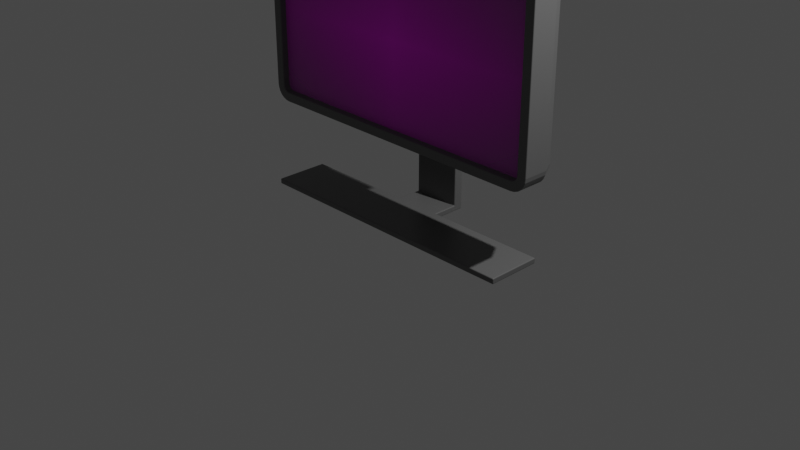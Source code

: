 # Source: Computer.blend  (saved by Blender 2.93.21; exported with 4.5.12 LTS)
import bpy
from mathutils import Matrix  # noqa: F401  (used for matrix-valued properties, if any)

bpy.ops.wm.read_factory_settings(use_empty=True)
scene = bpy.context.scene
scene.name = 'Scene'

# ---- collections
col_collection = bpy.data.collections.new('Collection'); scene.collection.children.link(col_collection)

# ---- images (referenced by path relative to the original .blend; pixels are not part of the script)
import os
ASSET_DIR = os.environ.get("B2B_ASSET_DIR", "")  # directory of the original .blend (textures are referenced by path, not embedded)
HERE = os.path.dirname(os.path.abspath(__file__))  # packed textures are extracted next to this script under _unpacked/

def load_image(name, relpath, width, height, colorspace="sRGB"):
    """Load a texture the original file referenced (path relative to the .blend, or extracted next to this script)."""
    p = next((c for c in (os.path.join(HERE, relpath), os.path.join(ASSET_DIR, relpath)) if relpath and os.path.exists(c)), "")
    if p:
        img = bpy.data.images.load(p, check_existing=True)
        img.name = name
    else:  # same state as the original file: an image datablock whose file is absent (Cycles renders it pink)
        img = bpy.data.images.new(name, width, height)
        img.source = "FILE"
        img.filepath = "//" + (relpath or name)
    img.colorspace_settings.name = colorspace
    return img
img_background_jpg = load_image('background.jpg', 'background.jpg', 1024, 1024, 'sRGB')

# ---- materials (node trees are filled in below, after node groups)
mat_material = bpy.data.materials.new('Material')
mat_material.alpha_threshold = 0.0
mat_material.use_transparent_shadow = False
mat_material.line_color = (0.0, 0.0, 0.0, 1.0)
mat_background = bpy.data.materials.new('background')
mat_background.surface_render_method = 'BLENDED'
mat_background.blend_method = 'BLEND'
mat_background.use_transparent_shadow = False

# ---- material node trees
mat_material.use_nodes = True; mat_material.node_tree.nodes.clear()
_N = mat_material.node_tree.nodes; _L = mat_material.node_tree.links
n0 = _N.new('ShaderNodeOutputMaterial'); n0.name = 'Material Output'; n0.location = (300, 300)
n1 = _N.new('ShaderNodeBsdfPrincipled'); n1.name = 'Principled BSDF'; n1.location = (10, 300)
n1.distribution = 'GGX'
n1.subsurface_method = 'BURLEY'
n1.inputs[0].default_value = (0.1237, 0.1237, 0.1237, 1.0)
n1.inputs[2].default_value = 0.4
n1.inputs[3].default_value = 1.45
n1.inputs[27].default_value = (0.0, 0.0, 0.0, 1.0)
n1.inputs[28].default_value = 1.0
_L.new(n1.outputs[0], n0.inputs[0])
n0.is_active_output = True
mat_background.use_nodes = True; mat_background.node_tree.nodes.clear()
_N = mat_background.node_tree.nodes; _L = mat_background.node_tree.links
n0 = _N.new('ShaderNodeOutputMaterial'); n0.name = 'Material Output'; n0.location = (300, 300)
n1 = _N.new('ShaderNodeTexImage'); n1.name = 'Image Texture'; n1.location = (-200, 300)
n1.image = img_background_jpg
n1.extension = 'CLIP'
n2 = _N.new('ShaderNodeBsdfPrincipled'); n2.name = 'Principled BSDF'; n2.location = (0, 300)
n2.distribution = 'GGX'
n2.subsurface_method = 'BURLEY'
n2.inputs[3].default_value = 1.45
n2.inputs[27].default_value = (0.0, 0.0, 0.0, 1.0)
n2.inputs[28].default_value = 1.0
_L.new(n1.outputs[0], n2.inputs[0])
_L.new(n1.outputs[1], n2.inputs[4])
_L.new(n2.outputs[0], n0.inputs[0])
n0.is_active_output = True

# ---- world
world_world = bpy.data.worlds.new('World'); scene.world = world_world
world_world.use_nodes = True; world_world.node_tree.nodes.clear()
_N = world_world.node_tree.nodes; _L = world_world.node_tree.links
n0 = _N.new('ShaderNodeOutputWorld'); n0.name = 'World Output'; n0.location = (300, 300)
n1 = _N.new('ShaderNodeBackground'); n1.name = 'Background'; n1.location = (10, 300)
n1.inputs[0].default_value = (0.05088, 0.05088, 0.05088, 1.0)
_L.new(n1.outputs[0], n0.inputs[0])
n0.is_active_output = True
world_world.color = (0.05088, 0.05088, 0.05088)
world_world.use_sun_shadow = False
world_world.sun_shadow_jitter_overblur = 0.0

# ---- cameras
cam_camera = bpy.data.cameras.new('Camera')
cam_camera.clip_end = 100.0
cam_camera.ortho_scale = 7.314

# ---- lights
light_light = bpy.data.lights.new('Light', 'POINT')
light_light.transmission_factor = 0.0
light_light.energy = 1000.0
light_light.shadow_soft_size = 0.1
light_light.shadow_maximum_resolution = 0.006
light_light.use_absolute_resolution = True

# ---- meshes
me_cube = bpy.data.meshes.new('Cube')
me_cube.from_pydata([(1.559, -0.05885, 0.8908), (1.625, -0.05885, 0.8245), (1.581, -0.05885, 0.8879), (1.595, -0.05885, 0.8821), (1.607, -0.05885, 0.8728), (1.616, -0.05885, 0.8608), (1.622, -0.05885, 0.8467), (1.625, -0.05885, -0.8245), (1.559, -0.05885, -0.8908), (1.622, -0.05885, -0.8467), (1.616, -0.05885, -0.8608), (1.607, -0.05885, -0.8728), (1.595, -0.05885, -0.8821), (1.581, -0.05885, -0.8879), (1.654, 0.288, 0.8265), (1.561, 0.288, 0.9204), (1.651, 0.288, 0.8545), (1.642, 0.288, 0.8757), (1.628, 0.288, 0.8939), (1.61, 0.288, 0.9079), (1.589, 0.288, 0.9167), (1.561, 0.288, -0.9204), (1.654, 0.288, -0.8265), (1.589, 0.288, -0.9167), (1.61, 0.288, -0.9079), (1.628, 0.288, -0.8939), (1.642, 0.288, -0.8757), (1.651, 0.288, -0.8545), (-1.625, -0.05885, 0.8245), (-1.559, -0.05885, 0.8908), (-1.622, -0.05885, 0.8467), (-1.616, -0.05885, 0.8608), (-1.607, -0.05885, 0.8728), (-1.595, -0.05885, 0.8821), (-1.581, -0.05885, 0.8879), (-1.559, -0.05885, -0.8908), (-1.625, -0.05885, -0.8245), (-1.581, -0.05885, -0.8879), (-1.595, -0.05885, -0.8821), (-1.607, -0.05885, -0.8728), (-1.616, -0.05885, -0.8608), (-1.622, -0.05885, -0.8467), (-1.561, 0.288, 0.9204), (-1.654, 0.288, 0.8265), (-1.589, 0.288, 0.9167), (-1.61, 0.288, 0.9079), (-1.628, 0.288, 0.8939), (-1.642, 0.288, 0.8757), (-1.651, 0.288, 0.8545), (-1.654, 0.288, -0.8265), (-1.561, 0.288, -0.9204), (-1.651, 0.288, -0.8545), (-1.642, 0.288, -0.8757), (-1.628, 0.288, -0.8939), (-1.61, 0.288, -0.9079), (-1.589, 0.288, -0.9167), (-1.609, -0.1375, -0.9943), (-1.566, -0.1375, -1.0), (-1.65, -0.1375, -0.9774), (-1.685, -0.1375, -0.9507), (-1.712, -0.1375, -0.9158), (-1.728, -0.1375, -0.8752), (-1.734, -0.1375, -0.8317), (1.609, -0.1375, 0.9943), (1.566, -0.1375, 1.0), (1.65, -0.1375, 0.9774), (1.685, -0.1375, 0.9507), (1.712, -0.1375, 0.9158), (1.728, -0.1375, 0.8752), (1.734, -0.1375, 0.8317), (-1.566, -0.1375, 1.0), (-1.609, -0.1375, 0.9943), (-1.65, -0.1375, 0.9774), (-1.685, -0.1375, 0.9507), (-1.712, -0.1375, 0.9158), (-1.728, -0.1375, 0.8752), (-1.734, -0.1375, 0.8317), (1.566, -0.1375, -1.0), (1.609, -0.1375, -0.9943), (1.65, -0.1375, -0.9774), (1.685, -0.1375, -0.9507), (1.712, -0.1375, -0.9158), (1.728, -0.1375, -0.8752), (1.734, -0.1375, -0.8317), (-1.584, -0.1375, -0.8982), (-1.559, -0.1375, -0.9013), (-1.6, -0.1375, -0.8913), (-1.614, -0.1375, -0.8803), (-1.625, -0.1375, -0.8661), (-1.632, -0.1375, -0.8495), (-1.635, -0.1375, -0.8252), (1.584, -0.1375, 0.8982), (1.559, -0.1375, 0.9013), (1.6, -0.1375, 0.8913), (1.614, -0.1375, 0.8803), (1.625, -0.1375, 0.8661), (1.632, -0.1375, 0.8495), (1.635, -0.1375, 0.8252), (-1.559, -0.1375, 0.9013), (-1.584, -0.1375, 0.8982), (-1.6, -0.1375, 0.8913), (-1.614, -0.1375, 0.8803), (-1.625, -0.1375, 0.8661), (-1.632, -0.1375, 0.8495), (-1.635, -0.1375, 0.8252), (1.559, -0.1375, -0.9013), (1.584, -0.1375, -0.8982), (1.6, -0.1375, -0.8913), (1.614, -0.1375, -0.8803), (1.625, -0.1375, -0.8661), (1.632, -0.1375, -0.8495), (1.635, -0.1375, -0.8252), (-1.566, 0.1375, -1.0), (-1.609, 0.1375, -0.9943), (-1.65, 0.1375, -0.9774), (-1.685, 0.1375, -0.9507), (-1.712, 0.1375, -0.9158), (-1.728, 0.1375, -0.8752), (-1.734, 0.1375, -0.8317), (1.566, 0.1375, 1.0), (1.609, 0.1375, 0.9943), (1.65, 0.1375, 0.9774), (1.685, 0.1375, 0.9507), (1.712, 0.1375, 0.9158), (1.728, 0.1375, 0.8752), (1.734, 0.1375, 0.8317), (-1.609, 0.1375, 0.9943), (-1.566, 0.1375, 1.0), (-1.65, 0.1375, 0.9774), (-1.685, 0.1375, 0.9507), (-1.712, 0.1375, 0.9158), (-1.728, 0.1375, 0.8752), (-1.734, 0.1375, 0.8317), (1.609, 0.1375, -0.9943), (1.566, 0.1375, -1.0), (1.65, 0.1375, -0.9774), (1.685, 0.1375, -0.9507), (1.712, 0.1375, -0.9158), (1.728, 0.1375, -0.8752), (1.734, 0.1375, -0.8317), (-0.5955, 0.288, -0.2851), (0.5955, 0.288, -0.2851), (-0.5955, 0.288, 0.2851), (0.5955, 0.288, 0.2851), (-0.2649, 0.4361, 0.07186), (-0.2649, 0.4361, -0.07186), (0.2649, 0.4361, -0.07186), (0.2649, 0.4361, 0.07186), (-0.5955, 0.4361, 0.2851), (-0.5955, 0.4361, -0.2851), (0.5955, 0.4361, -0.2851), (0.5955, 0.4361, 0.2851), (-0.2755, 0.4361, -0.08242), (0.2755, 0.4361, -0.08242), (0.2755, 0.4361, 0.08242), (-0.2755, 0.4361, 0.08242), (-0.2649, 0.6317, -0.07186), (0.2649, 0.6317, -0.07186), (0.2649, 0.6317, 0.07186), (-0.2649, 0.6317, 0.07186), (-0.2649, 0.5255, -0.07186), (0.2649, 0.529, -0.07186), (-0.2649, 0.6317, -1.869), (0.2649, 0.6317, -1.869), (-0.2649, 0.5255, -1.869), (0.2649, 0.529, -1.869), (-0.2649, 0.5255, -1.811), (0.2649, 0.529, -1.809), (-0.2594, -0.3308, -1.869), (0.2705, -0.3273, -1.869), (-0.2594, -0.3308, -1.811), (0.2705, -0.3273, -1.809), (0.2667, 0.2603, -1.869), (0.2667, 0.2603, -1.809), (-0.2632, 0.2569, -1.869), (-0.2632, 0.2569, -1.811), (-1.507, -0.3389, -1.869), (-1.507, -0.3389, -1.811), (-1.511, 0.2488, -1.869), (-1.511, 0.2488, -1.811), (1.572, -0.3189, -1.869), (1.572, -0.3189, -1.809), (1.568, 0.2687, -1.869), (1.568, 0.2687, -1.809)], [], [(57, 77, 134, 112), (118, 132, 76, 62), (21, 23, 24, 25, 26, 27, 22, 14, 16, 17, 18, 19, 20, 15, 42, 44, 45, 46, 47, 48, 43, 49, 51, 52, 53, 54, 55, 50), (64, 70, 127, 119), (83, 69, 125, 139), (57, 112, 113, 56), (56, 113, 114, 58), (58, 114, 115, 59), (59, 115, 116, 60), (60, 116, 117, 61), (61, 117, 118, 62), (64, 119, 120, 63), (63, 120, 121, 65), (65, 121, 122, 66), (66, 122, 123, 67), (67, 123, 124, 68), (68, 124, 125, 69), (127, 70, 71, 126), (126, 71, 72, 128), (128, 72, 73, 129), (129, 73, 74, 130), (130, 74, 75, 131), (131, 75, 76, 132), (134, 77, 78, 133), (133, 78, 79, 135), (135, 79, 80, 136), (136, 80, 81, 137), (137, 81, 82, 138), (138, 82, 83, 139), (35, 37, 38, 39, 40, 41, 36, 28, 30, 31, 32, 33, 34, 29, 0, 2, 3, 4, 5, 6, 1, 7, 9, 10, 11, 12, 13, 8), (84, 85, 57, 56), (86, 84, 56, 58), (87, 86, 58, 59), (88, 87, 59, 60), (89, 88, 60, 61), (90, 89, 61, 62), (91, 92, 64, 63), (93, 91, 63, 65), (94, 93, 65, 66), (95, 94, 66, 67), (96, 95, 67, 68), (97, 96, 68, 69), (98, 99, 71, 70), (99, 100, 72, 71), (100, 101, 73, 72), (101, 102, 74, 73), (102, 103, 75, 74), (103, 104, 76, 75), (105, 106, 78, 77), (106, 107, 79, 78), (107, 108, 80, 79), (108, 109, 81, 80), (109, 110, 82, 81), (110, 111, 83, 82), (85, 105, 77, 57), (104, 90, 62, 76), (92, 98, 70, 64), (111, 97, 69, 83), (37, 35, 85, 84), (38, 37, 84, 86), (39, 38, 86, 87), (40, 39, 87, 88), (41, 40, 88, 89), (36, 41, 89, 90), (2, 0, 92, 91), (3, 2, 91, 93), (4, 3, 93, 94), (5, 4, 94, 95), (6, 5, 95, 96), (1, 6, 96, 97), (29, 34, 99, 98), (34, 33, 100, 99), (33, 32, 101, 100), (32, 31, 102, 101), (31, 30, 103, 102), (30, 28, 104, 103), (8, 13, 106, 105), (13, 12, 107, 106), (12, 11, 108, 107), (11, 10, 109, 108), (10, 9, 110, 109), (9, 7, 111, 110), (35, 8, 105, 85), (28, 36, 90, 104), (0, 29, 98, 92), (7, 1, 97, 111), (50, 55, 113, 112), (55, 54, 114, 113), (54, 53, 115, 114), (53, 52, 116, 115), (52, 51, 117, 116), (51, 49, 118, 117), (15, 20, 120, 119), (20, 19, 121, 120), (19, 18, 122, 121), (18, 17, 123, 122), (17, 16, 124, 123), (16, 14, 125, 124), (44, 42, 127, 126), (45, 44, 126, 128), (46, 45, 128, 129), (47, 46, 129, 130), (48, 47, 130, 131), (43, 48, 131, 132), (23, 21, 134, 133), (24, 23, 133, 135), (25, 24, 135, 136), (26, 25, 136, 137), (27, 26, 137, 138), (22, 27, 138, 139), (14, 22, 139, 125), (42, 15, 119, 127), (21, 50, 112, 134), (49, 43, 132, 118), (140, 142, 143, 141), (144, 145, 160, 156, 159), (143, 142, 148, 151), (140, 141, 150, 149), (141, 143, 151, 150), (142, 140, 149, 148), (153, 152, 149, 150), (152, 155, 148, 149), (155, 154, 151, 148), (154, 153, 150, 151), (146, 145, 152, 153), (144, 147, 154, 155), (147, 146, 153, 154), (145, 144, 155, 152), (156, 157, 158, 159), (147, 144, 159, 158), (146, 147, 158, 157, 161), (145, 146, 161, 160), (164, 165, 163, 162), (157, 156, 162, 163), (161, 157, 163, 165, 167), (160, 161, 167, 166), (156, 160, 166, 164, 162), (170, 171, 169, 168), (169, 171, 181, 180), (172, 174, 168, 169), (175, 173, 171, 170), (175, 170, 177, 179), (164, 166, 175, 174), (166, 167, 173, 175), (165, 164, 174, 172), (167, 165, 172, 173), (178, 179, 177, 176), (170, 168, 176, 177), (174, 175, 179, 178), (168, 174, 178, 176), (183, 182, 180, 181), (171, 173, 183, 181), (172, 169, 180, 182), (173, 172, 182, 183)])
_uv = me_cube.uv_layers.new(name='UVMap')
_uv.uv.foreach_set('vector', [0.1371, 0.5, 0.3629, 0.5, 0.3629, 0.75, 0.1371, 0.75, 0.396, 0.0, 0.604, 0.0, 0.604, 0.25, 0.396, 0.25, 0.385, 0.7625, 0.3854, 0.7605, 0.3865, 0.759, 0.3883, 0.7576, 0.3905, 0.7566, 0.3932, 0.756, 0.3967, 0.7557, 0.6033, 0.7557, 0.6068, 0.756, 0.6095, 0.7566, 0.6117, 0.7576, 0.6135, 0.759, 0.6146, 0.7605, 0.615, 0.7625, 0.615, 0.9875, 0.6146, 0.9895, 0.6135, 0.991, 0.6117, 0.9924, 0.6095, 0.9934, 0.6068, 0.994, 0.6033, 0.9943, 0.3967, 0.9943, 0.3932, 0.994, 0.3905, 0.9934, 0.3883, 0.9924, 0.3865, 0.991, 0.3854, 0.9895, 0.385, 0.9875, 0.6371, 0.5, 0.8629, 0.5, 0.8629, 0.75, 0.6371, 0.75, 0.396, 0.5, 0.604, 0.5, 0.604, 0.75, 0.396, 0.75, 0.1371, 0.5, 0.1371, 0.75, 0.134, 0.75, 0.134, 0.5, 0.134, 0.5, 0.134, 0.75, 0.1311, 0.75, 0.1311, 0.5, 0.1311, 0.5, 0.1311, 0.75, 0.125, 0.75, 0.125, 0.5, 0.375, 0.25, 0.375, 0.0, 0.3855, 0.0, 0.3855, 0.25, 0.3855, 0.25, 0.3855, 0.0, 0.3906, 0.0, 0.3906, 0.25, 0.3906, 0.25, 0.3906, 0.0, 0.396, 0.0, 0.396, 0.25, 0.6371, 0.5, 0.6371, 0.75, 0.634, 0.75, 0.634, 0.5, 0.634, 0.5, 0.634, 0.75, 0.6311, 0.75, 0.6311, 0.5, 0.6311, 0.5, 0.6311, 0.75, 0.625, 0.75, 0.625, 0.5, 0.625, 0.5, 0.625, 0.75, 0.6145, 0.75, 0.6145, 0.5, 0.6145, 0.5, 0.6145, 0.75, 0.6094, 0.75, 0.6094, 0.5, 0.6094, 0.5, 0.6094, 0.75, 0.604, 0.75, 0.604, 0.5, 0.8629, 0.75, 0.8629, 0.5, 0.866, 0.5, 0.866, 0.75, 0.866, 0.75, 0.866, 0.5, 0.8689, 0.5, 0.8689, 0.75, 0.8689, 0.75, 0.8689, 0.5, 0.875, 0.5, 0.875, 0.75, 0.625, 0.0, 0.625, 0.25, 0.6145, 0.25, 0.6145, 0.0, 0.6145, 0.0, 0.6145, 0.25, 0.6094, 0.25, 0.6094, 0.0, 0.6094, 0.0, 0.6094, 0.25, 0.604, 0.25, 0.604, 0.0, 0.3629, 0.75, 0.3629, 0.5, 0.366, 0.5, 0.366, 0.75, 0.366, 0.75, 0.366, 0.5, 0.3689, 0.5, 0.3689, 0.75, 0.3689, 0.75, 0.3689, 0.5, 0.375, 0.5, 0.375, 0.75, 0.375, 0.75, 0.375, 0.5, 0.3855, 0.5, 0.3855, 0.75, 0.3855, 0.75, 0.3855, 0.5, 0.3906, 0.5, 0.3906, 0.75, 0.3906, 0.75, 0.3906, 0.5, 0.396, 0.5, 0.396, 0.75, 0.3886, 0.2626, 0.389, 0.261, 0.3897, 0.26, 0.3909, 0.2592, 0.3924, 0.2585, 0.3942, 0.2581, 0.3969, 0.2579, 0.6031, 0.2579, 0.6058, 0.2581, 0.6076, 0.2585, 0.6091, 0.2592, 0.6103, 0.26, 0.611, 0.261, 0.6114, 0.2626, 0.6114, 0.4874, 0.611, 0.489, 0.6103, 0.49, 0.6091, 0.4908, 0.6076, 0.4915, 0.6058, 0.4919, 0.6031, 0.4921, 0.3969, 0.4921, 0.3942, 0.4919, 0.3924, 0.4915, 0.3909, 0.4908, 0.3897, 0.49, 0.389, 0.489, 0.3886, 0.4874, 0.3877, 0.2608, 0.3873, 0.2626, 0.375, 0.2621, 0.3757, 0.259, 0.3886, 0.2597, 0.3877, 0.2608, 0.3757, 0.259, 0.3778, 0.2561, 0.39, 0.2586, 0.3886, 0.2597, 0.3778, 0.2561, 0.3812, 0.2536, 0.3917, 0.2578, 0.39, 0.2586, 0.3812, 0.2536, 0.3855, 0.2516, 0.3938, 0.2573, 0.3917, 0.2578, 0.3855, 0.2516, 0.3906, 0.2504, 0.3968, 0.2571, 0.3938, 0.2573, 0.3906, 0.2504, 0.396, 0.25, 0.6123, 0.4892, 0.6127, 0.4874, 0.625, 0.4879, 0.6243, 0.491, 0.6114, 0.4903, 0.6123, 0.4892, 0.6243, 0.491, 0.6222, 0.4939, 0.61, 0.4914, 0.6114, 0.4903, 0.6222, 0.4939, 0.6188, 0.4964, 0.6083, 0.4922, 0.61, 0.4914, 0.6188, 0.4964, 0.6145, 0.4984, 0.6062, 0.4927, 0.6083, 0.4922, 0.6145, 0.4984, 0.6094, 0.4996, 0.6032, 0.4929, 0.6062, 0.4927, 0.6094, 0.4996, 0.604, 0.5, 0.6127, 0.2626, 0.6123, 0.2608, 0.6243, 0.259, 0.625, 0.2621, 0.6123, 0.2608, 0.6114, 0.2597, 0.6222, 0.2561, 0.6243, 0.259, 0.6114, 0.2597, 0.61, 0.2586, 0.6188, 0.2536, 0.6222, 0.2561, 0.61, 0.2586, 0.6083, 0.2578, 0.6145, 0.2516, 0.6188, 0.2536, 0.6083, 0.2578, 0.6062, 0.2573, 0.6094, 0.2504, 0.6145, 0.2516, 0.6062, 0.2573, 0.6032, 0.2571, 0.604, 0.25, 0.6094, 0.2504, 0.3873, 0.4874, 0.3877, 0.4892, 0.3757, 0.491, 0.375, 0.4879, 0.3877, 0.4892, 0.3886, 0.4903, 0.3778, 0.4939, 0.3757, 0.491, 0.3886, 0.4903, 0.39, 0.4914, 0.3812, 0.4964, 0.3778, 0.4939, 0.39, 0.4914, 0.3917, 0.4922, 0.3855, 0.4984, 0.3812, 0.4964, 0.3917, 0.4922, 0.3938, 0.4927, 0.3906, 0.4996, 0.3855, 0.4984, 0.3938, 0.4927, 0.3968, 0.4929, 0.396, 0.5, 0.3906, 0.4996, 0.3873, 0.2626, 0.3873, 0.4874, 0.375, 0.4879, 0.375, 0.2621, 0.6032, 0.2571, 0.3968, 0.2571, 0.396, 0.25, 0.604, 0.25, 0.6127, 0.4874, 0.6127, 0.2626, 0.625, 0.2621, 0.625, 0.4879, 0.3968, 0.4929, 0.6032, 0.4929, 0.604, 0.5, 0.396, 0.5, 0.389, 0.261, 0.3886, 0.2626, 0.3873, 0.2626, 0.3877, 0.2608, 0.3897, 0.26, 0.389, 0.261, 0.3877, 0.2608, 0.3886, 0.2597, 0.3909, 0.2592, 0.3897, 0.26, 0.3886, 0.2597, 0.39, 0.2586, 0.3924, 0.2585, 0.3909, 0.2592, 0.39, 0.2586, 0.3917, 0.2578, 0.3942, 0.2581, 0.3924, 0.2585, 0.3917, 0.2578, 0.3938, 0.2573, 0.3969, 0.2579, 0.3942, 0.2581, 0.3938, 0.2573, 0.3968, 0.2571, 0.611, 0.489, 0.6114, 0.4874, 0.6127, 0.4874, 0.6123, 0.4892, 0.6103, 0.49, 0.611, 0.489, 0.6123, 0.4892, 0.6114, 0.4903, 0.6091, 0.4908, 0.6103, 0.49, 0.6114, 0.4903, 0.61, 0.4914, 0.6076, 0.4915, 0.6091, 0.4908, 0.61, 0.4914, 0.6083, 0.4922, 0.6058, 0.4919, 0.6076, 0.4915, 0.6083, 0.4922, 0.6062, 0.4927, 0.6031, 0.4921, 0.6058, 0.4919, 0.6062, 0.4927, 0.6032, 0.4929, 0.6114, 0.2626, 0.611, 0.261, 0.6123, 0.2608, 0.6127, 0.2626, 0.611, 0.261, 0.6103, 0.26, 0.6114, 0.2597, 0.6123, 0.2608, 0.6103, 0.26, 0.6091, 0.2592, 0.61, 0.2586, 0.6114, 0.2597, 0.6091, 0.2592, 0.6076, 0.2585, 0.6083, 0.2578, 0.61, 0.2586, 0.6076, 0.2585, 0.6058, 0.2581, 0.6062, 0.2573, 0.6083, 0.2578, 0.6058, 0.2581, 0.6031, 0.2579, 0.6032, 0.2571, 0.6062, 0.2573, 0.3886, 0.4874, 0.389, 0.489, 0.3877, 0.4892, 0.3873, 0.4874, 0.389, 0.489, 0.3897, 0.49, 0.3886, 0.4903, 0.3877, 0.4892, 0.3897, 0.49, 0.3909, 0.4908, 0.39, 0.4914, 0.3886, 0.4903, 0.3909, 0.4908, 0.3924, 0.4915, 0.3917, 0.4922, 0.39, 0.4914, 0.3924, 0.4915, 0.3942, 0.4919, 0.3938, 0.4927, 0.3917, 0.4922, 0.3942, 0.4919, 0.3969, 0.4921, 0.3968, 0.4929, 0.3938, 0.4927, 0.3886, 0.2626, 0.3886, 0.4874, 0.3873, 0.4874, 0.3873, 0.2626, 0.6031, 0.2579, 0.3969, 0.2579, 0.3968, 0.2571, 0.6032, 0.2571, 0.6114, 0.4874, 0.6114, 0.2626, 0.6127, 0.2626, 0.6127, 0.4874, 0.3969, 0.4921, 0.6031, 0.4921, 0.6032, 0.4929, 0.3968, 0.4929, 0.385, 0.9875, 0.3854, 0.9895, 0.3757, 0.991, 0.375, 0.9879, 0.3854, 0.9895, 0.3865, 0.991, 0.3778, 0.9939, 0.3757, 0.991, 0.3865, 0.991, 0.3883, 0.9924, 0.3812, 0.9964, 0.3778, 0.9939, 0.3883, 0.9924, 0.3905, 0.9934, 0.3855, 0.9984, 0.3812, 0.9964, 0.3905, 0.9934, 0.3932, 0.994, 0.3906, 0.9996, 0.3855, 0.9984, 0.3932, 0.994, 0.3967, 0.9943, 0.396, 1.0, 0.3906, 0.9996, 0.615, 0.7625, 0.6146, 0.7605, 0.6243, 0.759, 0.625, 0.7621, 0.6146, 0.7605, 0.6135, 0.759, 0.6222, 0.7561, 0.6243, 0.759, 0.6135, 0.759, 0.6117, 0.7576, 0.6188, 0.7536, 0.6222, 0.7561, 0.6117, 0.7576, 0.6095, 0.7566, 0.6145, 0.7516, 0.6188, 0.7536, 0.6095, 0.7566, 0.6068, 0.756, 0.6094, 0.7504, 0.6145, 0.7516, 0.6068, 0.756, 0.6033, 0.7557, 0.604, 0.75, 0.6094, 0.7504, 0.6146, 0.9895, 0.615, 0.9875, 0.625, 0.9879, 0.6243, 0.991, 0.6135, 0.991, 0.6146, 0.9895, 0.6243, 0.991, 0.6222, 0.9939, 0.6117, 0.9924, 0.6135, 0.991, 0.6222, 0.9939, 0.6188, 0.9964, 0.6095, 0.9934, 0.6117, 0.9924, 0.6188, 0.9964, 0.6145, 0.9984, 0.6068, 0.994, 0.6095, 0.9934, 0.6145, 0.9984, 0.6094, 0.9996, 0.6033, 0.9943, 0.6068, 0.994, 0.6094, 0.9996, 0.604, 1.0, 0.3854, 0.7605, 0.385, 0.7625, 0.375, 0.7621, 0.3757, 0.759, 0.3865, 0.759, 0.3854, 0.7605, 0.3757, 0.759, 0.3778, 0.7561, 0.3883, 0.7576, 0.3865, 0.759, 0.3778, 0.7561, 0.3812, 0.7536, 0.3905, 0.7566, 0.3883, 0.7576, 0.3812, 0.7536, 0.3855, 0.7516, 0.3932, 0.756, 0.3905, 0.7566, 0.3855, 0.7516, 0.3906, 0.7504, 0.3967, 0.7557, 0.3932, 0.756, 0.3906, 0.7504, 0.396, 0.75, 0.6033, 0.7557, 0.3967, 0.7557, 0.396, 0.75, 0.604, 0.75, 0.615, 0.9875, 0.615, 0.7625, 0.625, 0.7621, 0.625, 0.9879, 0.385, 0.7625, 0.385, 0.9875, 0.375, 0.9879, 0.375, 0.7621, 0.3967, 0.9943, 0.6033, 0.9943, 0.604, 1.0, 0.396, 1.0, 0.0, 0.0, 0.0, 1.0, 1.0, 1.0, 1.0, 0.0, 0.1568, 0.6753, 0.1568, 0.3247, 0.1568, 0.3247, 0.1568, 0.3247, 0.1568, 0.6753, 1.0, 1.0, 0.0, 1.0, 0.0, 1.0, 1.0, 1.0, 0.0, 0.0, 1.0, 0.0, 1.0, 0.0, 0.0, 0.0, 1.0, 0.0, 1.0, 1.0, 1.0, 1.0, 1.0, 0.0, 0.0, 1.0, 0.0, 0.0, 0.0, 0.0, 0.0, 1.0, 0.8569, 0.299, 0.1431, 0.299, 0.0, 0.0, 1.0, 0.0, 0.1431, 0.299, 0.1431, 0.701, 0.0, 1.0, 0.0, 0.0, 0.1431, 0.701, 0.8569, 0.701, 1.0, 1.0, 0.0, 1.0, 0.8569, 0.701, 0.8569, 0.299, 1.0, 0.0, 1.0, 1.0, 0.8432, 0.3247, 0.1568, 0.3247, 0.1431, 0.299, 0.8569, 0.299, 0.1568, 0.6753, 0.8432, 0.6753, 0.8569, 0.701, 0.1431, 0.701, 0.8432, 0.6753, 0.8432, 0.3247, 0.8569, 0.299, 0.8569, 0.701, 0.1568, 0.3247, 0.1568, 0.6753, 0.1431, 0.701, 0.1431, 0.299, 0.1568, 0.3247, 0.8432, 0.3247, 0.8432, 0.6753, 0.1568, 0.6753, 0.8432, 0.6753, 0.1568, 0.6753, 0.1568, 0.6753, 0.8432, 0.6753, 0.8432, 0.3247, 0.8432, 0.6753, 0.8432, 0.6753, 0.8432, 0.3247, 0.8432, 0.3247, 0.1568, 0.3247, 0.8432, 0.3247, 0.8432, 0.3247, 0.1568, 0.3247, 0.1568, 0.3247, 0.8432, 0.3247, 0.8432, 0.3247, 0.1568, 0.3247, 0.8432, 0.3247, 0.1568, 0.3247, 0.1568, 0.3247, 0.8432, 0.3247, 0.8432, 0.3247, 0.8432, 0.3247, 0.8432, 0.3247, 0.8432, 0.3247, 0.8432, 0.3247, 0.1568, 0.3247, 0.8432, 0.3247, 0.8432, 0.3247, 0.1568, 0.3247, 0.1568, 0.3247, 0.1568, 0.3247, 0.1568, 0.3247, 0.1568, 0.3247, 0.1568, 0.3247, 0.1568, 0.3247, 0.8432, 0.3247, 0.8432, 0.3247, 0.1568, 0.3247, 0.8432, 0.3247, 0.8432, 0.3247, 0.8432, 0.3247, 0.8432, 0.3247, 0.8432, 0.3247, 0.1568, 0.3247, 0.1568, 0.3247, 0.8432, 0.3247, 0.1568, 0.3247, 0.8432, 0.3247, 0.8432, 0.3247, 0.1568, 0.3247, 0.1568, 0.3247, 0.1568, 0.3247, 0.1568, 0.3247, 0.1568, 0.3247, 0.1568, 0.3247, 0.1568, 0.3247, 0.1568, 0.3247, 0.1568, 0.3247, 0.1568, 0.3247, 0.8432, 0.3247, 0.8432, 0.3247, 0.1568, 0.3247, 0.8432, 0.3247, 0.1568, 0.3247, 0.1568, 0.3247, 0.8432, 0.3247, 0.8432, 0.3247, 0.8432, 0.3247, 0.8432, 0.3247, 0.8432, 0.3247, 0.1568, 0.3247, 0.1568, 0.3247, 0.1568, 0.3247, 0.1568, 0.3247, 0.1568, 0.3247, 0.1568, 0.3247, 0.1568, 0.3247, 0.1568, 0.3247, 0.1568, 0.3247, 0.1568, 0.3247, 0.1568, 0.3247, 0.1568, 0.3247, 0.1568, 0.3247, 0.1568, 0.3247, 0.1568, 0.3247, 0.1568, 0.3247, 0.8432, 0.3247, 0.8432, 0.3247, 0.8432, 0.3247, 0.8432, 0.3247, 0.8432, 0.3247, 0.8432, 0.3247, 0.8432, 0.3247, 0.8432, 0.3247, 0.8432, 0.3247, 0.8432, 0.3247, 0.8432, 0.3247, 0.8432, 0.3247, 0.8432, 0.3247, 0.8432, 0.3247, 0.8432, 0.3247, 0.8432, 0.3247])
me_cube.materials.append(mat_material)
me_cube.use_remesh_preserve_volume = False
me_cube.use_remesh_preserve_attributes = False
me_cube.use_mirror_vertex_groups = False
me_cube.update()
me_background = bpy.data.meshes.new('background')
me_background.from_pydata([(-0.3733, -0.5, 0.0), (0.3733, -0.5, 0.0), (-0.3733, 0.5, 0.0), (0.3733, 0.5, 0.0)], [], [(0, 1, 3, 2)])
_uv = me_background.uv_layers.new(name='UVMap')
_uv.uv.foreach_set('vector', [0.0, 0.0, 1.0, 0.0, 1.0, 1.0, 0.0, 1.0])
me_background.materials.append(mat_background)
me_background.use_remesh_fix_poles = True
me_background.use_remesh_preserve_attributes = False
me_background.update()

# ---- objects
ob_cube = bpy.data.objects.new('Cube', me_cube)
ob_light = bpy.data.objects.new('Light', light_light)
ob_camera = bpy.data.objects.new('Camera', cam_camera)
ob_background = bpy.data.objects.new('background', me_background)

# ---- transforms, parenting, visibility, modifiers, constraints
ob_cube.location = (0.0, 0.0, 1.872)
ob_cube.lock_rotations_4d = False
ob_cube.empty_display_type = 'ARROWS'
ob_cube.lineart.crease_threshold = 0.0
_m = ob_cube.modifiers.new('Bevel', 'BEVEL')
_m.width = 0.13
_m.width_pct = 0.13
_m.segments = 5
ob_light.location = (4.076, 1.005, 5.904)
ob_light.rotation_euler = (0.6503, 0.05522, 1.866)
ob_light.lock_rotations_4d = False
ob_light.empty_display_type = 'ARROWS'
ob_light.color = (0.0, 0.0, 0.0, 0.0)
ob_light.lineart.crease_threshold = 0.0
ob_camera.location = (7.359, -6.926, 4.958)
ob_camera.rotation_euler = (1.109, 0.0, 0.8149)
ob_camera.lock_rotations_4d = False
ob_camera.empty_display_type = 'ARROWS'
ob_camera.color = (0.0, 0.0, 0.0, 0.0)
ob_camera.display_type = 'WIRE'
ob_camera.lineart.crease_threshold = 0.0
ob_background.location = (6.386e-08, -0.0716, 1.872)
ob_background.rotation_euler = (1.571, -0.0, 3.142)
ob_background.scale = (4.464, 1.784, 1.0)

# ---- collection membership
col_collection.objects.link(ob_cube)
col_collection.objects.link(ob_light)
col_collection.objects.link(ob_camera)
col_collection.objects.link(ob_background)

# ---- scene / render settings (as saved in the file)
scene.camera = ob_camera
scene.frame_start = 1; scene.frame_end = 250; scene.frame_set(1)
scene.render.engine = 'BLENDER_EEVEE_NEXT'
scene.cycles.use_denoising = False
scene.cycles.samples = 128
scene.cycles.sampling_pattern = 'TABULATED_SOBOL'
scene.cycles.use_adaptive_sampling = False
scene.cycles.use_light_tree = False
scene.view_settings.view_transform = 'Filmic'
bpy.context.view_layer.update()

